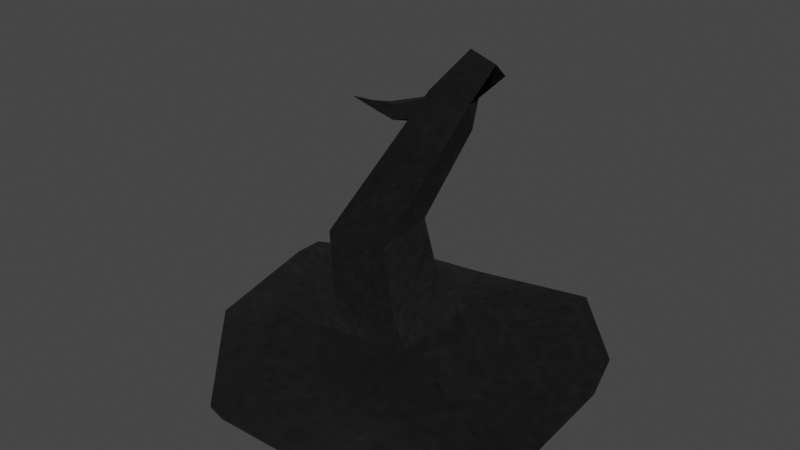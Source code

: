 # Source: hat.blend  (saved by Blender 2.91.10; exported with 4.5.12 LTS)
import bpy
from mathutils import Matrix  # noqa: F401  (used for matrix-valued properties, if any)

bpy.ops.wm.read_factory_settings(use_empty=True)
scene = bpy.context.scene
scene.name = 'Scene'

# ---- images (referenced by path relative to the original .blend; pixels are not part of the script)
import os
ASSET_DIR = os.environ.get("B2B_ASSET_DIR", "")  # directory of the original .blend (textures are referenced by path, not embedded)
HERE = os.path.dirname(os.path.abspath(__file__))  # packed textures are extracted next to this script under _unpacked/

def load_image(name, relpath, width, height, colorspace="sRGB"):
    """Load a texture the original file referenced (path relative to the .blend, or extracted next to this script)."""
    p = next((c for c in (os.path.join(HERE, relpath), os.path.join(ASSET_DIR, relpath)) if relpath and os.path.exists(c)), "")
    if p:
        img = bpy.data.images.load(p, check_existing=True)
        img.name = name
    else:  # same state as the original file: an image datablock whose file is absent (Cycles renders it pink)
        img = bpy.data.images.new(name, width, height)
        img.source = "FILE"
        img.filepath = "//" + (relpath or name)
    img.colorspace_settings.name = colorspace
    return img
img_cap_jpg_001 = load_image('cap.jpg.001', '_unpacked/cap.84a4366c.jpg', 161, 161, 'sRGB')

# ---- materials (node trees are filled in below, after node groups)
mat_material_001 = bpy.data.materials.new('Material.001')
mat_material_001.use_transparent_shadow = False

# ---- material node trees
mat_material_001.use_nodes = True; mat_material_001.node_tree.nodes.clear()
_N = mat_material_001.node_tree.nodes; _L = mat_material_001.node_tree.links
n0 = _N.new('ShaderNodeOutputMaterial'); n0.name = 'Material Output'; n0.location = (303, 296)
n1 = _N.new('ShaderNodeBsdfDiffuse'); n1.name = 'Diffuse BSDF'; n1.location = (13, 296)
n1.inputs[1].default_value = 1.0
n2 = _N.new('ShaderNodeTexImage'); n2.name = 'Image Texture'; n2.location = (-177, 276)
n2.image = img_cap_jpg_001
_L.new(n1.outputs[0], n0.inputs[0])
_L.new(n2.outputs[0], n1.inputs[0])
n0.is_active_output = True

# ---- world
world_world = bpy.data.worlds.new('World'); scene.world = world_world
world_world.use_nodes = True; world_world.node_tree.nodes.clear()
_N = world_world.node_tree.nodes; _L = world_world.node_tree.links
n0 = _N.new('ShaderNodeOutputWorld'); n0.name = 'World Output'; n0.location = (300, 300)
n1 = _N.new('ShaderNodeBackground'); n1.name = 'Background'; n1.location = (10, 300)
n1.inputs[0].default_value = (0.05088, 0.05088, 0.05088, 1.0)
_L.new(n1.outputs[0], n0.inputs[0])
n0.is_active_output = True
world_world.color = (0.05088, 0.05088, 0.05088)
world_world.use_sun_shadow = False
world_world.sun_shadow_jitter_overblur = 0.0

# ---- meshes
me_plane_001 = bpy.data.meshes.new('Plane.001')
me_plane_001.from_pydata([(-2.964, 0.6715, -1.427), (-2.747, -1.32, -1.652), (-0.739, -3.234, -1.783), (1.248, -3.482, -1.462), (3.33, -1.279, -1.658), (3.207, 0.6539, -1.673), (1.255, 2.935, -1.711), (-0.6123, 2.892, -1.946), (-0.2899, -1.236, -0.5295), (-0.1454, -0.05307, -0.7931), (0.8663, -1.209, -0.4871), (0.7902, -0.03081, -0.409), (-1.009, -3.202, -1.718), (-2.747, -1.321, -1.652), (3.321, -1.628, -1.6), (1.95, -3.288, -1.449), (-2.956, 1.165, -1.423), (-1.9, 2.334, -1.723), (1.658, 2.96, -1.672), (2.956, 1.515, -1.635), (-0.1746, -1.424, 0.7513), (-0.05025, -0.4062, 0.5244), (0.8207, -1.401, 0.7878), (0.7551, -0.387, 0.855), (0.4802, 0.02999, 2.644), (0.4292, 0.2103, 1.988), (1.106, 0.161, 2.542), (0.9216, 0.4884, 1.997), (0.4532, 1.036, 2.992), (0.3972, 0.7344, 2.584), (0.9139, 1.044, 2.843), (0.7546, 0.8744, 2.405), (0.2348, 1.73, 2.54), (0.2428, 1.282, 2.497), (0.6456, 1.691, 2.43), (0.5515, 1.289, 2.287), (-0.4905, 1.546, 1.805), (-0.345, 1.203, 2.028), (-0.2168, 1.412, 1.527), (-0.2129, 1.044, 1.733), (-1.032, 0.9431, 1.836), (-0.7126, 0.7388, 1.916), (-1.017, 0.8523, 1.632), (-0.7306, 0.6587, 1.684), (-0.5432, -1.25, -1.098), (-0.3494, 0.3625, -1.319), (1.069, -1.203, -0.8676), (1.013, 0.412, -0.9133), (-0.4463, -0.4436, -1.209), (1.041, -0.3954, -0.8905), (0.263, -1.226, -0.9829), (0.3316, 0.3872, -1.116), (-2.97, 0.6715, -1.469), (-2.75, -1.319, -1.694), (-0.736, -3.231, -1.825), (1.249, -3.48, -1.504), (3.324, -1.279, -1.7), (3.202, 0.6519, -1.715), (1.257, 2.931, -1.753), (-0.6127, 2.888, -1.989), (-1.01, -3.2, -1.76), (3.317, -1.628, -1.642), (1.945, -3.287, -1.491), (-2.964, 1.164, -1.465), (-1.908, 2.332, -1.765), (1.655, 2.956, -1.714), (2.953, 1.511, -1.677), (-1.368, -1.818, -1.678), (-1.007, 1.357, -1.837), (1.859, -1.729, -1.431), (1.713, 1.361, -1.501), (-1.096, 0.5971, 1.944), (-0.9459, 0.5011, 1.982), (-1.089, 0.5544, 1.849), (-0.9543, 0.4634, 1.873), (-1.19, 0.2433, 2.096)], [(1, 13)], [(9, 11, 47, 51, 45), (11, 10, 46, 49, 47), (0, 1, 53, 52), (10, 11, 23, 22), (3, 15, 62, 55), (10, 8, 44, 50, 46), (19, 18, 65, 66), (8, 9, 45, 48, 44), (12, 2, 54, 60), (20, 22, 26, 24), (8, 10, 22, 20), (9, 8, 20, 21), (11, 9, 21, 23), (27, 25, 29, 31), (21, 20, 24, 25), (23, 21, 25, 27), (22, 23, 27, 26), (28, 30, 34, 32), (26, 27, 31, 30), (24, 26, 30, 28), (25, 24, 28, 29), (32, 34, 38, 36), (29, 28, 32, 33), (31, 29, 33, 35), (30, 31, 35, 34), (33, 32, 36, 37), (35, 33, 37, 39), (34, 35, 39, 38), (39, 37, 41, 43), (38, 39, 43, 42), (36, 38, 42, 40), (37, 36, 40, 41), (5, 19, 66, 57), (52, 68, 59, 64, 63), (53, 67, 68, 52), (68, 70, 58, 59), (70, 57, 66, 65, 58), (54, 55, 69, 67), (69, 56, 57, 70), (55, 62, 61, 56, 69), (53, 60, 54, 67), (18, 6, 58, 65), (15, 14, 61, 62), (2, 3, 55, 54), (14, 4, 56, 61), (4, 5, 57, 56), (16, 0, 52, 63), (6, 7, 59, 58), (7, 17, 64, 59), (17, 16, 63, 64), (12, 60, 53, 13), (69, 70, 47, 46), (70, 68, 45, 47), (68, 67, 44, 45), (67, 69, 46, 44), (3, 69, 4, 14, 15), (4, 69, 70, 5), (5, 70, 6, 18, 19), (6, 70, 68, 7), (0, 16, 17, 7, 68), (0, 68, 67, 1), (12, 13, 67, 2), (2, 67, 69, 3), (40, 42, 73, 71), (41, 40, 71, 72), (43, 41, 72, 74), (42, 43, 74, 73), (72, 75, 74), (74, 75, 73), (71, 73, 75), (71, 75, 72)])
_uv = me_plane_001.uv_layers.new(name='UVMap')
_uv.uv.foreach_set('vector', [0.509, 0.1302, 0.2823, 0.19, 0.2738, 0.02393, 0.4178, 0.019, 0.5575, 0.0, 0.2823, 0.19, 0.03616, 0.278, 0.0, 0.2012, 0.1424, 0.1301, 0.2738, 0.02393, 0.00974, 0.3406, 0.03276, 0.6454, 0.02639, 0.6464, 0.003373, 0.3414, 0.03616, 0.278, 0.2823, 0.19, 0.3164, 0.5478, 0.0574, 0.5399, 0.1269, 0.2828, 0.1514, 0.2551, 0.1528, 0.2569, 0.1288, 0.2842, 0.7571, 0.1044, 0.4507, 0.1473, 0.3729, 0.0003987, 0.5839, 0.006976, 0.7911, 0.0, 0.4457, 0.2348, 0.5072, 0.3303, 0.5048, 0.3316, 0.4434, 0.2369, 0.4507, 0.1473, 0.1459, 0.2263, 0.0, 0.1434, 0.1847, 0.07681, 0.3729, 0.0003987, 0.0764, 0.4179, 0.07908, 0.396, 0.08221, 0.3963, 0.07965, 0.4175, 0.5714, 0.4195, 0.7911, 0.4299, 0.7575, 1.0, 0.6042, 0.9701, 0.4507, 0.1473, 0.7571, 0.1044, 0.7911, 0.4299, 0.5714, 0.4195, 0.1459, 0.2263, 0.4507, 0.1473, 0.5714, 0.4195, 0.3594, 0.4821, 0.2823, 0.19, 0.509, 0.1302, 0.4903, 0.414, 0.3164, 0.5478, 0.3622, 0.9529, 0.0, 1.0, 0.09049, 0.4951, 0.3786, 0.5362, 0.3594, 0.4821, 0.5714, 0.4195, 0.6042, 0.9701, 0.456, 0.8708, 0.3164, 0.5478, 0.4903, 0.414, 0.5575, 0.8008, 0.4787, 0.8902, 0.0574, 0.5399, 0.3164, 0.5478, 0.4787, 0.8902, 0.3917, 1.0, 0.4481, 0.4724, 0.4604, 0.7294, 0.0, 0.5946, 0.02638, 0.3262, 0.697, 0.9825, 0.3622, 0.9529, 0.3786, 0.5362, 0.697, 0.427, 1.0, 0.3927, 1.0, 0.7599, 0.4604, 0.7294, 0.4481, 0.4724, 0.9696, 0.0, 1.0, 0.3927, 0.4481, 0.4724, 0.6052, 0.2785, 0.3454, 0.1492, 0.644, 0.0, 0.644, 1.0, 0.3233, 0.9688, 0.6052, 0.2785, 0.4481, 0.4724, 0.02638, 0.3262, 0.2811, 0.2316, 0.3786, 0.5362, 0.09049, 0.4951, 0.1304, 0.1607, 0.3428, 0.212, 0.697, 0.427, 0.3786, 0.5362, 0.3428, 0.212, 0.4861, 0.0, 0.0, 0.2165, 0.3454, 0.1492, 0.3233, 0.9688, 0.02473, 0.8066, 0.3145, 0.8031, 0.03391, 0.7231, 0.0, 0.1334, 0.2664, 0.04215, 0.5932, 1.0, 0.3145, 0.8031, 0.2664, 0.04215, 0.5932, 0.0, 0.03091, 0.0, 0.314, 0.0005444, 0.186, 0.4562, 0.0, 0.5074, 0.05347, 0.0, 0.2561, 0.158, 0.2078, 0.5494, 0.0, 0.5961, 0.0, 0.1016, 0.2145, 0.0, 0.2145, 0.5654, 0.08614, 0.5605, 0.0, 0.1123, 0.2713, 0.0, 0.2713, 0.5478, 0.01096, 0.5192, 0.954, 0.3929, 0.934, 0.2618, 0.9405, 0.2615, 0.9603, 0.3926, 0.0, 0.6805, 0.3123, 0.7678, 0.3887, 1.0, 0.1825, 0.9258, 0.005073, 0.7558, 0.01527, 0.3712, 0.2239, 0.281, 0.3123, 0.7678, 0.0, 0.6805, 0.3123, 0.7678, 0.7319, 0.7367, 0.6779, 0.9837, 0.3887, 1.0, 0.7319, 0.7367, 0.9555, 0.6152, 0.9244, 0.7493, 0.7394, 0.9829, 0.6779, 0.9837, 0.3076, 0.05572, 0.6135, 0.0, 0.7229, 0.2629, 0.2239, 0.281, 0.7229, 0.2629, 0.9555, 0.3179, 0.9555, 0.6152, 0.7319, 0.7367, 0.6135, 0.0, 0.722, 0.02325, 0.9497, 0.264, 0.9555, 0.3179, 0.7229, 0.2629, 0.01527, 0.3712, 0.2648, 0.06371, 0.3076, 0.05572, 0.2239, 0.281, 0.5072, 0.3303, 0.5163, 0.3579, 0.5129, 0.3584, 0.5048, 0.3316, 0.7521, 0.9715, 0.9398, 0.7277, 0.9456, 0.73, 0.7577, 0.9757, 0.07908, 0.396, 0.1269, 0.2828, 0.1288, 0.2842, 0.08221, 0.3963, 0.9398, 0.7277, 0.954, 0.6792, 0.9603, 0.6796, 0.9456, 0.73, 0.954, 0.6792, 0.954, 0.3929, 0.9603, 0.3926, 0.9603, 0.6796, 0.006611, 0.2664, 0.00974, 0.3406, 0.003373, 0.3414, 0.0, 0.2669, 0.5163, 0.3579, 0.4891, 0.4877, 0.4863, 0.4867, 0.5129, 0.3584, 0.4891, 0.4877, 0.4454, 0.5668, 0.4433, 0.5649, 0.4863, 0.4867, 0.4454, 0.5668, 0.369, 0.6246, 0.3674, 0.6221, 0.4433, 0.5649, 0.0764, 0.4179, 0.07965, 0.4175, 0.1088, 0.6407, 0.1044, 0.6411, 0.7374, 0.7298, 0.7384, 0.2668, 0.6188, 0.4219, 0.6089, 0.6183, 0.7384, 0.2668, 0.3134, 0.2364, 0.4221, 0.3999, 0.6188, 0.4219, 0.3134, 0.2364, 0.2501, 0.7273, 0.4035, 0.6304, 0.4221, 0.3999, 0.2501, 0.7273, 0.7374, 0.7298, 0.6089, 0.6183, 0.4035, 0.6304, 0.6442, 1.0, 0.7374, 0.7298, 0.954, 0.6792, 0.9398, 0.7277, 0.7521, 0.9715, 0.954, 0.6792, 0.7374, 0.7298, 0.7384, 0.2668, 0.954, 0.3929, 0.954, 0.3929, 0.7384, 0.2668, 0.6869, 0.01394, 0.7488, 0.01576, 0.934, 0.2618, 0.6869, 0.01394, 0.7384, 0.2668, 0.3134, 0.2364, 0.3868, 0.0, 0.00974, 0.3406, 0.006611, 0.2664, 0.1773, 0.08267, 0.3868, 0.0, 0.3134, 0.2364, 0.00974, 0.3406, 0.3134, 0.2364, 0.2501, 0.7273, 0.03276, 0.6454, 0.2918, 0.9423, 0.04412, 0.6382, 0.2501, 0.7273, 0.3339, 0.9498, 0.3339, 0.9498, 0.2501, 0.7273, 0.7374, 0.7298, 0.6442, 1.0, 0.08614, 0.5605, 0.2145, 0.5654, 0.1599, 0.7744, 0.09953, 0.7721, 0.01096, 0.5192, 0.2713, 0.5478, 0.1443, 0.7618, 0.02198, 0.7483, 0.0, 0.5074, 0.186, 0.4562, 0.2322, 0.7189, 0.1448, 0.743, 0.0, 0.5961, 0.2078, 0.5494, 0.2265, 0.7631, 0.1288, 0.7851, 0.2322, 0.7189, 0.314, 1.0, 0.1448, 0.743, 0.2265, 0.7631, 0.2561, 1.0, 0.1288, 0.7851, 0.09953, 0.7721, 0.1599, 0.7744, 0.09052, 1.0, 0.1443, 0.7618, 0.02255, 1.0, 0.02198, 0.7483])
me_plane_001.materials.append(mat_material_001)
me_plane_001.use_remesh_fix_poles = True
me_plane_001.use_remesh_preserve_attributes = False
me_plane_001.use_mirror_vertex_groups = False
me_plane_001.update()

# ---- objects
ob_plane = bpy.data.objects.new('Plane', me_plane_001)

# ---- transforms, parenting, visibility, modifiers, constraints
ob_plane.location = (0.0, 0.0, 0.0)
ob_plane.lineart.crease_threshold = 0.0

# ---- collection membership
scene.collection.objects.link(ob_plane)

# ---- scene / render settings (as saved in the file)
scene.frame_start = 1; scene.frame_end = 250; scene.frame_set(1)
scene.render.engine = 'BLENDER_EEVEE_NEXT'
scene.cycles.use_denoising = False
scene.cycles.samples = 128
scene.cycles.sampling_pattern = 'TABULATED_SOBOL'
scene.cycles.use_adaptive_sampling = False
scene.cycles.use_light_tree = False
scene.view_settings.view_transform = 'Filmic'
bpy.context.view_layer.update()

# ---- added for rendering (the .blend has no active camera and no usable light): camera, sun
cam_auto = bpy.data.cameras.new('AutoCamera')
cam_auto.lens = 50.0
cam_auto.sensor_width = 36.0
cam_auto.clip_end = 1000.0
ob_auto_camera = bpy.data.objects.new('AutoCamera', cam_auto)
scene.collection.objects.link(ob_auto_camera)
ob_auto_camera.location = (9.70564, -11.6913, 8.12191)
ob_auto_camera.rotation_euler = (1.09748, -7.21219e-08, 0.694738)
scene.camera = ob_auto_camera
light_auto_sun = bpy.data.lights.new('AutoSun', 'SUN')
light_auto_sun.energy = 3.0
light_auto_sun.angle = 0.0523599
ob_auto_sun = bpy.data.objects.new('AutoSun', light_auto_sun)
scene.collection.objects.link(ob_auto_sun)
ob_auto_sun.rotation_euler = (0.872665, 0.174533, 0.523599)
bpy.context.view_layer.update()

